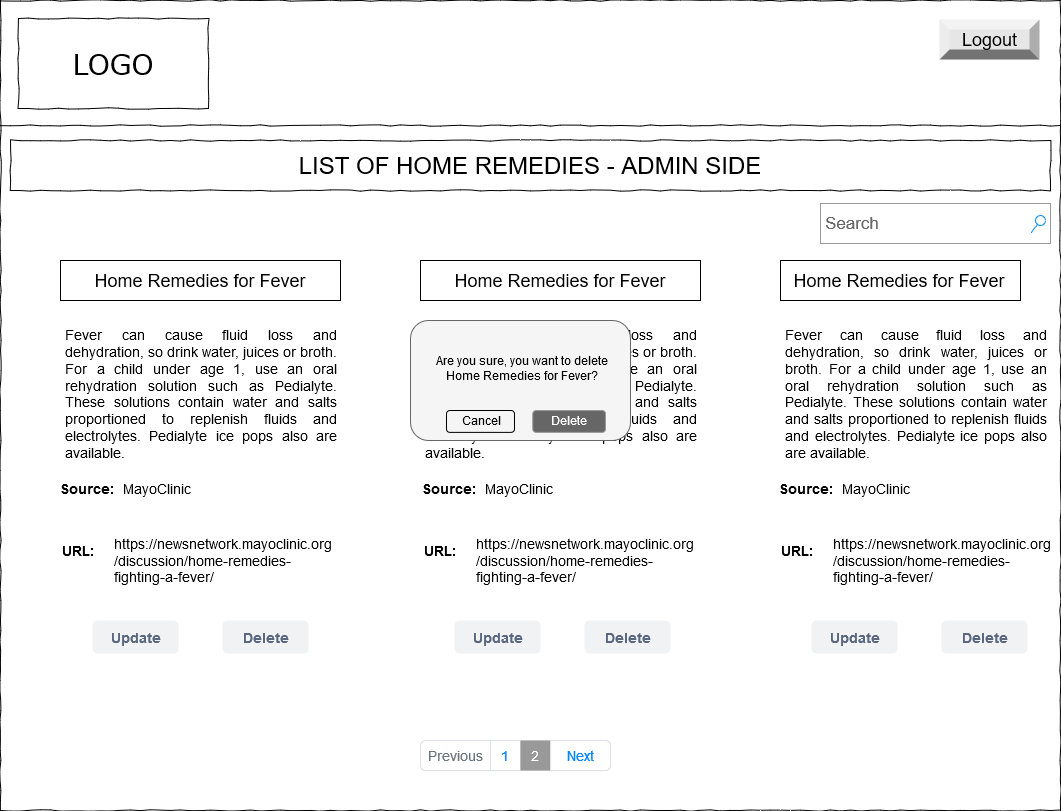

The diagram above was exported from draw.io. Its source (the exported page's mxGraphModel, read from the mxfile embedded in the PNG):
<mxGraphModel dx="754" dy="425" grid="1" gridSize="10" guides="1" tooltips="1" connect="1" arrows="1" fold="1" page="1" pageScale="1" pageWidth="850" pageHeight="1100" math="0" shadow="0">
  <root>
    <mxCell id="0" />
    <mxCell id="1" parent="0" />
    <mxCell id="x8b9SRGk0D2jkn82NNbM-1" value="" style="rounded=0;whiteSpace=wrap;html=1;" vertex="1" parent="1">
      <mxGeometry x="709" y="442" width="280" height="40" as="geometry" />
    </mxCell>
    <mxCell id="x8b9SRGk0D2jkn82NNbM-2" value="" style="rounded=0;whiteSpace=wrap;html=1;" vertex="1" parent="1">
      <mxGeometry x="349" y="442" width="280" height="40" as="geometry" />
    </mxCell>
    <mxCell id="x8b9SRGk0D2jkn82NNbM-3" value="" style="whiteSpace=wrap;html=1;rounded=0;shadow=0;labelBackgroundColor=none;strokeColor=#000000;strokeWidth=1;fillColor=none;fontFamily=Verdana;fontSize=12;fontColor=#000000;align=center;comic=1;" vertex="1" parent="1">
      <mxGeometry x="289" y="182" width="1060" height="810" as="geometry" />
    </mxCell>
    <mxCell id="x8b9SRGk0D2jkn82NNbM-4" value="LOGO" style="whiteSpace=wrap;html=1;rounded=0;shadow=0;labelBackgroundColor=none;strokeWidth=1;fontFamily=Verdana;fontSize=28;align=center;comic=1;" vertex="1" parent="1">
      <mxGeometry x="307" y="200" width="190" height="90" as="geometry" />
    </mxCell>
    <mxCell id="x8b9SRGk0D2jkn82NNbM-5" value="" style="line;strokeWidth=1;html=1;rounded=0;shadow=0;labelBackgroundColor=none;fillColor=none;fontFamily=Verdana;fontSize=14;fontColor=#000000;align=center;comic=1;" vertex="1" parent="1">
      <mxGeometry x="289" y="302" width="1060" height="10" as="geometry" />
    </mxCell>
    <mxCell id="x8b9SRGk0D2jkn82NNbM-6" value="" style="whiteSpace=wrap;html=1;rounded=0;shadow=0;labelBackgroundColor=none;strokeWidth=1;fillColor=none;fontFamily=Verdana;fontSize=12;align=center;comic=1;" vertex="1" parent="1">
      <mxGeometry x="299" y="322" width="1040" height="50" as="geometry" />
    </mxCell>
    <mxCell id="x8b9SRGk0D2jkn82NNbM-7" value="Search" style="strokeWidth=1;shadow=0;dashed=0;align=center;html=1;shape=mxgraph.mockup.forms.searchBox;strokeColor=#999999;mainText=;strokeColor2=#008cff;fontColor=#666666;fontSize=17;align=left;spacingLeft=3;rounded=0;labelBackgroundColor=none;comic=1;" vertex="1" parent="1">
      <mxGeometry x="1109" y="385" width="230" height="40" as="geometry" />
    </mxCell>
    <mxCell id="x8b9SRGk0D2jkn82NNbM-8" value="&lt;font style=&quot;font-size: 24px&quot;&gt;LIST OF HOME REMEDIES - ADMIN SIDE&lt;br&gt;&lt;/font&gt;" style="text;html=1;strokeColor=none;fillColor=none;align=center;verticalAlign=middle;whiteSpace=wrap;rounded=0;" vertex="1" parent="1">
      <mxGeometry x="299" y="322" width="1040" height="50" as="geometry" />
    </mxCell>
    <mxCell id="x8b9SRGk0D2jkn82NNbM-9" value="&lt;div&gt;&lt;font style=&quot;font-size: 18px&quot;&gt;Logout&lt;/font&gt;&lt;/div&gt;" style="labelPosition=center;verticalLabelPosition=middle;align=center;html=1;shape=mxgraph.basic.shaded_button;dx=10;fillColor=#E6E6E6;strokeColor=none;" vertex="1" parent="1">
      <mxGeometry x="1228" y="201" width="100" height="40" as="geometry" />
    </mxCell>
    <mxCell id="x8b9SRGk0D2jkn82NNbM-10" value="&lt;font style=&quot;font-size: 18px&quot;&gt;Home Remedies for Fever&lt;/font&gt;" style="text;html=1;strokeColor=none;fillColor=none;align=center;verticalAlign=middle;whiteSpace=wrap;rounded=0;" vertex="1" parent="1">
      <mxGeometry x="709" y="442" width="280" height="40" as="geometry" />
    </mxCell>
    <mxCell id="x8b9SRGk0D2jkn82NNbM-11" value="" style="rounded=0;whiteSpace=wrap;html=1;" vertex="1" parent="1">
      <mxGeometry x="1069" y="442" width="240" height="40" as="geometry" />
    </mxCell>
    <mxCell id="x8b9SRGk0D2jkn82NNbM-12" value="&lt;font style=&quot;font-size: 18px&quot;&gt;Home Remedies for Fever&lt;/font&gt;" style="text;html=1;strokeColor=none;fillColor=none;align=center;verticalAlign=middle;whiteSpace=wrap;rounded=0;" vertex="1" parent="1">
      <mxGeometry x="1048" y="442" width="280" height="40" as="geometry" />
    </mxCell>
    <mxCell id="x8b9SRGk0D2jkn82NNbM-13" value="&lt;font style=&quot;font-size: 18px&quot;&gt;Home Remedies for Fever&lt;/font&gt;" style="text;html=1;strokeColor=none;fillColor=none;align=center;verticalAlign=middle;whiteSpace=wrap;rounded=0;" vertex="1" parent="1">
      <mxGeometry x="349" y="442" width="280" height="40" as="geometry" />
    </mxCell>
    <mxCell id="x8b9SRGk0D2jkn82NNbM-14" value="&lt;font style=&quot;font-size: 14px&quot;&gt;&amp;nbsp;&amp;nbsp;&amp;nbsp;&amp;nbsp; &lt;br&gt;&lt;/font&gt;&lt;div style=&quot;font-size: 14px&quot; align=&quot;justify&quot;&gt;&lt;font style=&quot;font-size: 14px&quot;&gt;Fever can cause fluid loss and dehydration, so drink water, juices or broth. For a child under age 1, use an oral rehydration solution such as Pedialyte. These solutions contain water and salts proportioned to replenish fluids and electrolytes. Pedialyte ice pops also are available.&lt;/font&gt;&lt;/div&gt;" style="text;html=1;strokeColor=none;fillColor=none;spacing=5;spacingTop=-20;whiteSpace=wrap;overflow=hidden;rounded=0;" vertex="1" parent="1">
      <mxGeometry x="349" y="502" width="280" height="200" as="geometry" />
    </mxCell>
    <mxCell id="x8b9SRGk0D2jkn82NNbM-15" value="&lt;font style=&quot;font-size: 14px&quot;&gt;&lt;b&gt;Source:&lt;/b&gt;&lt;/font&gt;" style="text;html=1;strokeColor=none;fillColor=none;align=center;verticalAlign=middle;whiteSpace=wrap;rounded=0;" vertex="1" parent="1">
      <mxGeometry x="356" y="660" width="40" height="20" as="geometry" />
    </mxCell>
    <mxCell id="x8b9SRGk0D2jkn82NNbM-16" value="&lt;font style=&quot;font-size: 14px&quot;&gt;&lt;b&gt;URL:&lt;/b&gt;&lt;/font&gt;" style="text;html=1;strokeColor=none;fillColor=none;align=center;verticalAlign=middle;whiteSpace=wrap;rounded=0;" vertex="1" parent="1">
      <mxGeometry x="347" y="722" width="40" height="20" as="geometry" />
    </mxCell>
    <mxCell id="x8b9SRGk0D2jkn82NNbM-17" value="&lt;font size=&quot;1&quot;&gt;&lt;b style=&quot;font-size: 14px&quot;&gt;Delete&lt;/b&gt;&lt;/font&gt;" style="rounded=1;fillColor=#F1F2F4;strokeColor=none;html=1;fontColor=#596780;align=center;verticalAlign=middle;fontStyle=0;fontSize=12" vertex="1" parent="1">
      <mxGeometry x="511" y="802" width="86" height="33" as="geometry" />
    </mxCell>
    <mxCell id="x8b9SRGk0D2jkn82NNbM-18" value="&lt;font style=&quot;font-size: 14px&quot;&gt;&lt;b&gt;Update&lt;/b&gt;&lt;/font&gt;" style="rounded=1;fillColor=#F1F2F4;strokeColor=none;html=1;fontColor=#596780;align=center;verticalAlign=middle;fontStyle=0;fontSize=12" vertex="1" parent="1">
      <mxGeometry x="381" y="802" width="86" height="33" as="geometry" />
    </mxCell>
    <mxCell id="x8b9SRGk0D2jkn82NNbM-19" value="&lt;font style=&quot;font-size: 14px&quot;&gt;https://newsnetwork.mayoclinic.org/discussion/home-remedies-fighting-a-fever/&lt;/font&gt;" style="text;html=1;strokeColor=none;fillColor=none;align=left;verticalAlign=middle;whiteSpace=wrap;rounded=0;" vertex="1" parent="1">
      <mxGeometry x="401" y="722" width="229" height="40" as="geometry" />
    </mxCell>
    <mxCell id="x8b9SRGk0D2jkn82NNbM-20" value="&lt;font style=&quot;font-size: 14px&quot;&gt;MayoClinic&lt;/font&gt;" style="text;html=1;strokeColor=none;fillColor=none;align=left;verticalAlign=middle;whiteSpace=wrap;rounded=0;" vertex="1" parent="1">
      <mxGeometry x="410" y="660" width="220" height="20" as="geometry" />
    </mxCell>
    <mxCell id="x8b9SRGk0D2jkn82NNbM-21" value="&lt;font style=&quot;font-size: 14px&quot;&gt;&amp;nbsp;&amp;nbsp;&amp;nbsp;&amp;nbsp; &lt;br&gt;&lt;/font&gt;&lt;div style=&quot;font-size: 14px&quot; align=&quot;justify&quot;&gt;&lt;font style=&quot;font-size: 14px&quot;&gt;Fever can cause fluid loss and dehydration, so drink water, juices or broth. For a child under age 1, use an oral rehydration solution such as Pedialyte. These solutions contain water and salts proportioned to replenish fluids and electrolytes. Pedialyte ice pops also are available.&lt;/font&gt;&lt;/div&gt;" style="text;html=1;strokeColor=none;fillColor=none;spacing=5;spacingTop=-20;whiteSpace=wrap;overflow=hidden;rounded=0;" vertex="1" parent="1">
      <mxGeometry x="709" y="502" width="280" height="200" as="geometry" />
    </mxCell>
    <mxCell id="x8b9SRGk0D2jkn82NNbM-22" value="&lt;font style=&quot;font-size: 14px&quot;&gt;&lt;b&gt;Source:&lt;/b&gt;&lt;/font&gt;" style="text;html=1;strokeColor=none;fillColor=none;align=center;verticalAlign=middle;whiteSpace=wrap;rounded=0;" vertex="1" parent="1">
      <mxGeometry x="718" y="660" width="40" height="20" as="geometry" />
    </mxCell>
    <mxCell id="x8b9SRGk0D2jkn82NNbM-23" value="&lt;font style=&quot;font-size: 14px&quot;&gt;&lt;b&gt;URL:&lt;/b&gt;&lt;/font&gt;" style="text;html=1;strokeColor=none;fillColor=none;align=center;verticalAlign=middle;whiteSpace=wrap;rounded=0;" vertex="1" parent="1">
      <mxGeometry x="709" y="722" width="40" height="20" as="geometry" />
    </mxCell>
    <mxCell id="x8b9SRGk0D2jkn82NNbM-24" value="&lt;font size=&quot;1&quot;&gt;&lt;b style=&quot;font-size: 14px&quot;&gt;Delete&lt;/b&gt;&lt;/font&gt;" style="rounded=1;fillColor=#F1F2F4;strokeColor=none;html=1;fontColor=#596780;align=center;verticalAlign=middle;fontStyle=0;fontSize=12" vertex="1" parent="1">
      <mxGeometry x="873" y="802" width="86" height="33" as="geometry" />
    </mxCell>
    <mxCell id="x8b9SRGk0D2jkn82NNbM-25" value="&lt;font style=&quot;font-size: 14px&quot;&gt;&lt;b&gt;Update&lt;/b&gt;&lt;/font&gt;" style="rounded=1;fillColor=#F1F2F4;strokeColor=none;html=1;fontColor=#596780;align=center;verticalAlign=middle;fontStyle=0;fontSize=12" vertex="1" parent="1">
      <mxGeometry x="743" y="802" width="86" height="33" as="geometry" />
    </mxCell>
    <mxCell id="x8b9SRGk0D2jkn82NNbM-26" value="&lt;font style=&quot;font-size: 14px&quot;&gt;https://newsnetwork.mayoclinic.org/discussion/home-remedies-fighting-a-fever/&lt;/font&gt;" style="text;html=1;strokeColor=none;fillColor=none;align=left;verticalAlign=middle;whiteSpace=wrap;rounded=0;" vertex="1" parent="1">
      <mxGeometry x="763" y="722" width="229" height="40" as="geometry" />
    </mxCell>
    <mxCell id="x8b9SRGk0D2jkn82NNbM-27" value="&lt;font style=&quot;font-size: 14px&quot;&gt;MayoClinic&lt;/font&gt;" style="text;html=1;strokeColor=none;fillColor=none;align=left;verticalAlign=middle;whiteSpace=wrap;rounded=0;" vertex="1" parent="1">
      <mxGeometry x="772" y="660" width="220" height="20" as="geometry" />
    </mxCell>
    <mxCell id="x8b9SRGk0D2jkn82NNbM-28" value="&lt;font style=&quot;font-size: 14px&quot;&gt;&lt;b&gt;Source:&lt;/b&gt;&lt;/font&gt;" style="text;html=1;strokeColor=none;fillColor=none;align=center;verticalAlign=middle;whiteSpace=wrap;rounded=0;" vertex="1" parent="1">
      <mxGeometry x="1075" y="660" width="40" height="20" as="geometry" />
    </mxCell>
    <mxCell id="x8b9SRGk0D2jkn82NNbM-29" value="&lt;font style=&quot;font-size: 14px&quot;&gt;&lt;b&gt;URL:&lt;/b&gt;&lt;/font&gt;" style="text;html=1;strokeColor=none;fillColor=none;align=center;verticalAlign=middle;whiteSpace=wrap;rounded=0;" vertex="1" parent="1">
      <mxGeometry x="1066" y="722" width="40" height="20" as="geometry" />
    </mxCell>
    <mxCell id="x8b9SRGk0D2jkn82NNbM-30" value="&lt;font size=&quot;1&quot;&gt;&lt;b style=&quot;font-size: 14px&quot;&gt;Delete&lt;/b&gt;&lt;/font&gt;" style="rounded=1;fillColor=#F1F2F4;strokeColor=none;html=1;fontColor=#596780;align=center;verticalAlign=middle;fontStyle=0;fontSize=12" vertex="1" parent="1">
      <mxGeometry x="1230" y="802" width="86" height="33" as="geometry" />
    </mxCell>
    <mxCell id="x8b9SRGk0D2jkn82NNbM-31" value="&lt;font style=&quot;font-size: 14px&quot;&gt;&lt;b&gt;Update&lt;/b&gt;&lt;/font&gt;" style="rounded=1;fillColor=#F1F2F4;strokeColor=none;html=1;fontColor=#596780;align=center;verticalAlign=middle;fontStyle=0;fontSize=12" vertex="1" parent="1">
      <mxGeometry x="1100" y="802" width="86" height="33" as="geometry" />
    </mxCell>
    <mxCell id="x8b9SRGk0D2jkn82NNbM-32" value="&lt;font style=&quot;font-size: 14px&quot;&gt;https://newsnetwork.mayoclinic.org/discussion/home-remedies-fighting-a-fever/&lt;/font&gt;" style="text;html=1;strokeColor=none;fillColor=none;align=left;verticalAlign=middle;whiteSpace=wrap;rounded=0;" vertex="1" parent="1">
      <mxGeometry x="1120" y="722" width="229" height="40" as="geometry" />
    </mxCell>
    <mxCell id="x8b9SRGk0D2jkn82NNbM-33" value="&lt;font style=&quot;font-size: 14px&quot;&gt;MayoClinic&lt;/font&gt;" style="text;html=1;strokeColor=none;fillColor=none;align=left;verticalAlign=middle;whiteSpace=wrap;rounded=0;" vertex="1" parent="1">
      <mxGeometry x="1129" y="660" width="220" height="20" as="geometry" />
    </mxCell>
    <mxCell id="x8b9SRGk0D2jkn82NNbM-34" value="&lt;font style=&quot;font-size: 14px&quot;&gt;&amp;nbsp;&amp;nbsp;&amp;nbsp;&amp;nbsp; &lt;br&gt;&lt;/font&gt;&lt;div style=&quot;font-size: 14px&quot; align=&quot;justify&quot;&gt;&lt;font style=&quot;font-size: 14px&quot;&gt;Fever can cause fluid loss and dehydration, so drink water, juices or broth. For a child under age 1, use an oral rehydration solution such as Pedialyte. These solutions contain water and salts proportioned to replenish fluids and electrolytes. Pedialyte ice pops also are available.&lt;/font&gt;&lt;/div&gt;" style="text;html=1;strokeColor=none;fillColor=none;spacing=5;spacingTop=-20;whiteSpace=wrap;overflow=hidden;rounded=0;" vertex="1" parent="1">
      <mxGeometry x="1069" y="502" width="270" height="200" as="geometry" />
    </mxCell>
    <mxCell id="x8b9SRGk0D2jkn82NNbM-35" value="" style="html=1;shadow=0;dashed=0;shape=mxgraph.bootstrap.rrect;rSize=5;strokeColor=#DEE2E6;html=1;whiteSpace=wrap;fillColor=#ffffff;fontColor=#0085FC;fontSize=14;" vertex="1" parent="1">
      <mxGeometry x="709" y="922" width="190" height="30" as="geometry" />
    </mxCell>
    <mxCell id="x8b9SRGk0D2jkn82NNbM-36" value="Previous" style="strokeColor=inherit;fillColor=inherit;gradientColor=inherit;html=1;shadow=0;dashed=0;shape=mxgraph.bootstrap.leftButton;rSize=5;perimeter=none;whiteSpace=wrap;resizeHeight=1;fontColor=#6C767D;fontSize=14;" vertex="1" parent="x8b9SRGk0D2jkn82NNbM-35">
      <mxGeometry width="70" height="30" relative="1" as="geometry" />
    </mxCell>
    <mxCell id="x8b9SRGk0D2jkn82NNbM-37" value="1" style="strokeColor=inherit;fillColor=inherit;gradientColor=inherit;fontColor=inherit;html=1;shadow=0;dashed=0;perimeter=none;whiteSpace=wrap;resizeHeight=1;fontSize=14;" vertex="1" parent="x8b9SRGk0D2jkn82NNbM-35">
      <mxGeometry width="30" height="30" relative="1" as="geometry">
        <mxPoint x="70" as="offset" />
      </mxGeometry>
    </mxCell>
    <mxCell id="x8b9SRGk0D2jkn82NNbM-38" value="2" style="html=1;shadow=0;dashed=0;perimeter=none;whiteSpace=wrap;resizeHeight=1;fillColor=#999999;strokeColor=none;fontColor=#ffffff;fontSize=14;" vertex="1" parent="x8b9SRGk0D2jkn82NNbM-35">
      <mxGeometry width="30" height="30" relative="1" as="geometry">
        <mxPoint x="100" as="offset" />
      </mxGeometry>
    </mxCell>
    <mxCell id="x8b9SRGk0D2jkn82NNbM-39" value="3" style="strokeColor=inherit;fillColor=inherit;gradientColor=inherit;fontColor=inherit;html=1;shadow=0;dashed=0;perimeter=none;whiteSpace=wrap;resizeHeight=1;fontSize=14;" vertex="1" parent="x8b9SRGk0D2jkn82NNbM-35">
      <mxGeometry width="30" height="30" relative="1" as="geometry">
        <mxPoint x="130" as="offset" />
      </mxGeometry>
    </mxCell>
    <mxCell id="x8b9SRGk0D2jkn82NNbM-40" value="Next" style="strokeColor=inherit;fillColor=inherit;gradientColor=inherit;fontColor=inherit;html=1;shadow=0;dashed=0;shape=mxgraph.bootstrap.rightButton;rSize=5;perimeter=none;whiteSpace=wrap;resizeHeight=1;fontSize=14;" vertex="1" parent="x8b9SRGk0D2jkn82NNbM-35">
      <mxGeometry x="1" width="60" height="30" relative="1" as="geometry">
        <mxPoint x="-60" as="offset" />
      </mxGeometry>
    </mxCell>
    <mxCell id="x8b9SRGk0D2jkn82NNbM-41" value="" style="rounded=1;whiteSpace=wrap;html=1;glass=0;shadow=0;comic=0;fillColor=#f5f5f5;strokeColor=#666666;fontColor=#333333;" vertex="1" parent="1">
      <mxGeometry x="699" y="502" width="220" height="120" as="geometry" />
    </mxCell>
    <mxCell id="x8b9SRGk0D2jkn82NNbM-42" value="Are you sure, you want to delete Home Remedies for Fever?" style="text;html=1;strokeColor=none;fillColor=none;align=center;verticalAlign=middle;whiteSpace=wrap;rounded=0;" vertex="1" parent="1">
      <mxGeometry x="721" y="520" width="180" height="60" as="geometry" />
    </mxCell>
    <mxCell id="x8b9SRGk0D2jkn82NNbM-43" value="Cancel" style="text;html=1;align=center;verticalAlign=middle;whiteSpace=wrap;rounded=0;" vertex="1" parent="1">
      <mxGeometry x="750" y="592" width="40" height="20" as="geometry" />
    </mxCell>
    <mxCell id="x8b9SRGk0D2jkn82NNbM-44" value="" style="rounded=1;html=1;shadow=0;dashed=0;whiteSpace=wrap;fontSize=10;fillColor=#666666;align=center;strokeColor=#999999;fontColor=#ffffff;glass=0;comic=0;" vertex="1" parent="1">
      <mxGeometry x="821.25" y="592" width="72.75" height="21.88" as="geometry" />
    </mxCell>
    <mxCell id="x8b9SRGk0D2jkn82NNbM-45" value="&lt;font color=&quot;#FFFFFF&quot;&gt;Delete&lt;/font&gt;" style="text;html=1;strokeColor=none;fillColor=none;align=center;verticalAlign=middle;whiteSpace=wrap;rounded=0;" vertex="1" parent="1">
      <mxGeometry x="837.62" y="592" width="40" height="20" as="geometry" />
    </mxCell>
    <mxCell id="x8b9SRGk0D2jkn82NNbM-46" value="" style="rounded=1;html=1;shadow=0;dashed=0;whiteSpace=wrap;fontSize=10;fillColor=none;align=center;strokeColor=#000000;fontColor=#ffffff;glass=0;comic=0;" vertex="1" parent="1">
      <mxGeometry x="735" y="592" width="68" height="21.88" as="geometry" />
    </mxCell>
  </root>
</mxGraphModel>